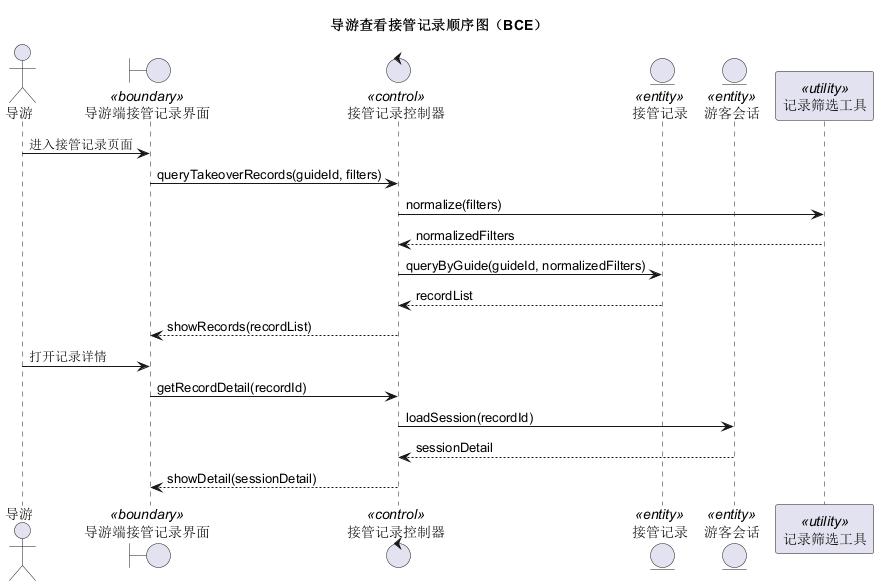

The diagram above was rendered by PlantUML. Its source (embedded in the PNG):
@startuml
title 导游查看接管记录顺序图（BCE）
actor 导游
boundary "导游端接管记录界面" as UI <<boundary>>
control "接管记录控制器" as RecordCtl <<control>>
entity "接管记录" as Takeover <<entity>>
entity "游客会话" as Session <<entity>>
participant "记录筛选工具" as Filter <<utility>>

导游 -> UI : 进入接管记录页面
UI -> RecordCtl : queryTakeoverRecords(guideId, filters)
RecordCtl -> Filter : normalize(filters)
Filter --> RecordCtl : normalizedFilters
RecordCtl -> Takeover : queryByGuide(guideId, normalizedFilters)
Takeover --> RecordCtl : recordList
RecordCtl --> UI : showRecords(recordList)
导游 -> UI : 打开记录详情
UI -> RecordCtl : getRecordDetail(recordId)
RecordCtl -> Session : loadSession(recordId)
Session --> RecordCtl : sessionDetail
RecordCtl --> UI : showDetail(sessionDetail)
@enduml